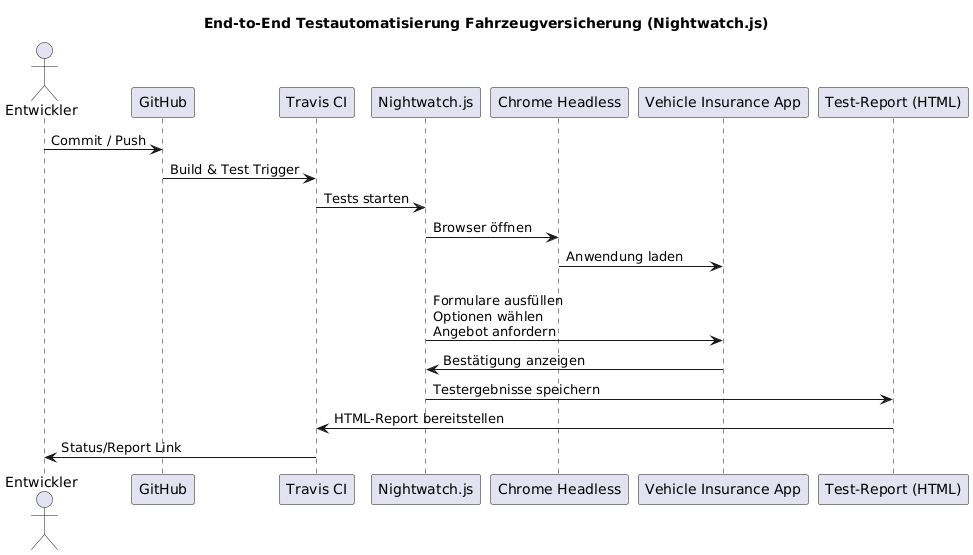

The diagram above was rendered by PlantUML. Its source (embedded in the PNG):
@startuml
title End-to-End Testautomatisierung Fahrzeugversicherung (Nightwatch.js)

actor Entwickler
participant "GitHub" as GitHub
participant "Travis CI" as Travis
participant "Nightwatch.js" as Nightwatch
participant "Chrome Headless" as Browser
participant "Vehicle Insurance App" as App
participant "Test-Report (HTML)" as Report

Entwickler -> GitHub : Commit / Push

GitHub -> Travis : Build & Test Trigger

Travis -> Nightwatch : Tests starten

Nightwatch -> Browser : Browser öffnen
Browser -> App : Anwendung laden

Nightwatch -> App : \nFormulare ausfüllen\nOptionen wählen\nAngebot anfordern

App -> Nightwatch : Bestätigung anzeigen

Nightwatch -> Report : Testergebnisse speichern

Report -> Travis : HTML-Report bereitstellen

Travis -> Entwickler : Status/Report Link
@enduml